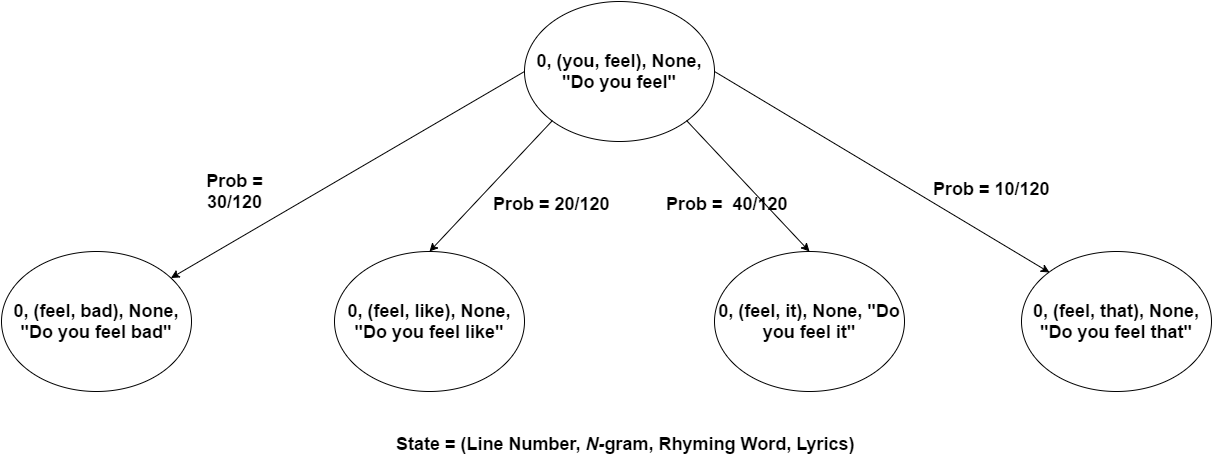

The diagram above was exported from draw.io. Its source (the exported page's mxGraphModel, read from the mxfile embedded in the PNG):
<mxGraphModel dx="1430" dy="745" grid="1" gridSize="10" guides="1" tooltips="1" connect="1" arrows="1" fold="1" page="1" pageScale="1" pageWidth="850" pageHeight="1100" background="#ffffff" math="0" shadow="0">
  <root>
    <mxCell id="0" />
    <mxCell id="1" parent="0" />
    <mxCell id="1b75dd194feb4cc-1" value="&lt;b&gt;0, (you, feel), None, &quot;Do you feel&quot;&lt;/b&gt;" style="ellipse;whiteSpace=wrap;html=1;fontSize=18;" vertex="1" parent="1">
      <mxGeometry x="768" y="40" width="190" height="140" as="geometry" />
    </mxCell>
    <mxCell id="1b75dd194feb4cc-3" value="&lt;b&gt;0, (feel, bad), None, &quot;Do you feel bad&quot;&lt;/b&gt;" style="ellipse;whiteSpace=wrap;html=1;fontSize=18;" vertex="1" parent="1">
      <mxGeometry x="245" y="290" width="190" height="140" as="geometry" />
    </mxCell>
    <mxCell id="1b75dd194feb4cc-4" value="&lt;b&gt;0, (feel, it), None, &quot;Do you feel it&quot;&lt;/b&gt;" style="ellipse;whiteSpace=wrap;html=1;fontSize=18;" vertex="1" parent="1">
      <mxGeometry x="958" y="290" width="190" height="140" as="geometry" />
    </mxCell>
    <mxCell id="1b75dd194feb4cc-5" value="&lt;b&gt;0, (feel, that), None, &quot;Do you feel that&quot;&lt;/b&gt;" style="ellipse;whiteSpace=wrap;html=1;fontSize=18;" vertex="1" parent="1">
      <mxGeometry x="1265" y="290" width="190" height="140" as="geometry" />
    </mxCell>
    <mxCell id="1b75dd194feb4cc-6" value="&lt;b&gt;0, (feel, like), None, &quot;Do you feel like&quot;&lt;/b&gt;" style="ellipse;whiteSpace=wrap;html=1;fontSize=18;" vertex="1" parent="1">
      <mxGeometry x="578" y="290" width="190" height="140" as="geometry" />
    </mxCell>
    <mxCell id="1b75dd194feb4cc-7" value="" style="endArrow=classic;html=1;exitX=0;exitY=0.5;fontSize=18;" edge="1" parent="1" source="1b75dd194feb4cc-1" target="1b75dd194feb4cc-3">
      <mxGeometry width="50" height="50" relative="1" as="geometry">
        <mxPoint x="718" y="135" as="sourcePoint" />
        <mxPoint x="768" y="85" as="targetPoint" />
      </mxGeometry>
    </mxCell>
    <mxCell id="1b75dd194feb4cc-8" value="" style="endArrow=classic;html=1;entryX=0.5;entryY=0;exitX=0;exitY=1;fontSize=18;" edge="1" parent="1" source="1b75dd194feb4cc-1" target="1b75dd194feb4cc-6">
      <mxGeometry width="50" height="50" relative="1" as="geometry">
        <mxPoint x="735" y="220" as="sourcePoint" />
        <mxPoint x="785" y="170" as="targetPoint" />
      </mxGeometry>
    </mxCell>
    <mxCell id="1b75dd194feb4cc-10" value="" style="endArrow=classic;html=1;exitX=1;exitY=1;entryX=0.5;entryY=0;fontSize=18;" edge="1" parent="1" source="1b75dd194feb4cc-1" target="1b75dd194feb4cc-4">
      <mxGeometry width="50" height="50" relative="1" as="geometry">
        <mxPoint x="933" y="230" as="sourcePoint" />
        <mxPoint x="983" y="180" as="targetPoint" />
      </mxGeometry>
    </mxCell>
    <mxCell id="1b75dd194feb4cc-12" value="" style="endArrow=classic;html=1;exitX=1;exitY=0.5;entryX=0;entryY=0;fontSize=18;" edge="1" parent="1" source="1b75dd194feb4cc-1" target="1b75dd194feb4cc-5">
      <mxGeometry width="50" height="50" relative="1" as="geometry">
        <mxPoint x="1015" y="130" as="sourcePoint" />
        <mxPoint x="1105" y="110" as="targetPoint" />
      </mxGeometry>
    </mxCell>
    <mxCell id="1b75dd194feb4cc-13" value="&lt;b&gt;Prob = 30/120&lt;/b&gt;" style="text;html=1;strokeColor=none;fillColor=none;align=center;verticalAlign=middle;whiteSpace=wrap;fontSize=18;" vertex="1" parent="1">
      <mxGeometry x="435" y="220" width="87" height="20" as="geometry" />
    </mxCell>
    <mxCell id="1b75dd194feb4cc-14" value="&lt;b&gt;Prob = 20/120&lt;/b&gt;" style="text;html=1;resizable=0;points=[];autosize=1;align=left;verticalAlign=top;spacingTop=-4;fontSize=18;" vertex="1" parent="1">
      <mxGeometry x="735" y="230" width="90" height="20" as="geometry" />
    </mxCell>
    <mxCell id="1b75dd194feb4cc-15" value="&lt;b&gt;Prob = &amp;nbsp;40/120&lt;/b&gt;" style="text;html=1;resizable=0;points=[];autosize=1;align=left;verticalAlign=top;spacingTop=-4;fontSize=18;" vertex="1" parent="1">
      <mxGeometry x="908" y="230" width="100" height="20" as="geometry" />
    </mxCell>
    <mxCell id="1b75dd194feb4cc-16" value="&lt;b&gt;Prob = 10/120&lt;/b&gt;&lt;div&gt;&lt;br&gt;&lt;/div&gt;" style="text;html=1;resizable=0;points=[];autosize=1;align=left;verticalAlign=top;spacingTop=-4;fontSize=18;" vertex="1" parent="1">
      <mxGeometry x="1175" y="215" width="90" height="30" as="geometry" />
    </mxCell>
    <mxCell id="1b75dd194feb4cc-18" value="&lt;b&gt;State = (Line Number, &lt;i&gt;N-&lt;/i&gt;gram, Rhyming Word, Lyrics)&lt;/b&gt;" style="text;html=1;resizable=0;points=[];autosize=1;align=left;verticalAlign=top;spacingTop=-4;fontSize=18;" vertex="1" parent="1">
      <mxGeometry x="638" y="470" width="470" height="20" as="geometry" />
    </mxCell>
  </root>
</mxGraphModel>